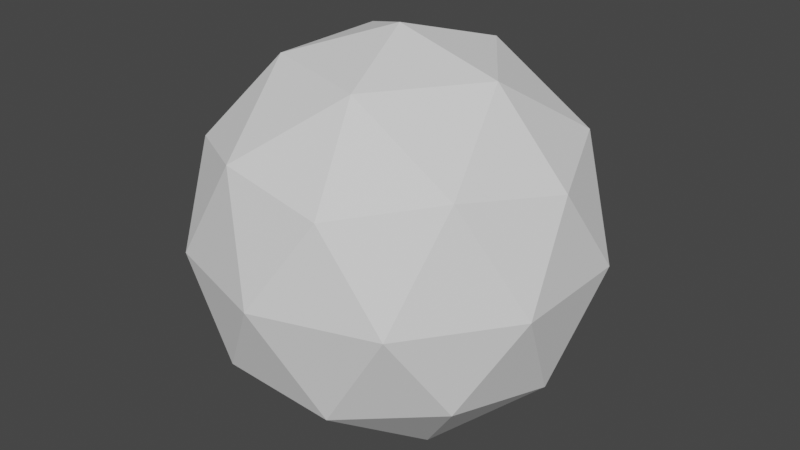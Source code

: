 # Source: displaced_sphere.blend  (saved by Blender 3.2.14; exported with 4.5.12 LTS)
import bpy
from mathutils import Matrix  # noqa: F401  (used for matrix-valued properties, if any)

bpy.ops.wm.read_factory_settings(use_empty=True)
scene = bpy.context.scene
scene.name = 'Scene'

# ---- collections
col_collection = bpy.data.collections.new('Collection'); scene.collection.children.link(col_collection)

# ---- node groups
ng_auto_smooth = bpy.data.node_groups.new('Auto Smooth', 'GeometryNodeTree')
_s = ng_auto_smooth.interface.new_socket(name='Geometry', in_out='OUTPUT', socket_type='NodeSocketGeometry')
_s = ng_auto_smooth.interface.new_socket(name='Geometry', in_out='INPUT', socket_type='NodeSocketGeometry')
_s = ng_auto_smooth.interface.new_socket(name='Angle', in_out='INPUT', socket_type='NodeSocketFloat')
_s.subtype = 'ANGLE'
_s.min_value = 0.0
_s.max_value = 3.142
ng_auto_smooth.is_modifier = True
_N = ng_auto_smooth.nodes; _L = ng_auto_smooth.links
n0 = _N.new('NodeGroupOutput'); n0.name = 'Group Output'; n0.location = (480, -100)
n1 = _N.new('NodeGroupInput'); n1.name = 'Group Input'; n1.location = (-420, -300)
n2 = _N.new('NodeGroupInput'); n2.name = 'Group Input.001'; n2.location = (-60, -100)
n3 = _N.new('GeometryNodeSetShadeSmooth'); n3.name = 'Set Shade Smooth'; n3.location = (120, -100)
n3.domain = 'EDGE'
n4 = _N.new('GeometryNodeSetShadeSmooth'); n4.name = 'Set Shade Smooth.001'; n4.location = (300, -100)
n5 = _N.new('GeometryNodeInputMeshEdgeAngle'); n5.name = 'Edge Angle'; n5.location = (-420, -220)
n6 = _N.new('GeometryNodeInputEdgeSmooth'); n6.name = 'Is Edge Smooth'; n6.location = (-60, -160)
n7 = _N.new('GeometryNodeInputShadeSmooth'); n7.name = 'Is Face Smooth'; n7.location = (-240, -340)
n8 = _N.new('FunctionNodeBooleanMath'); n8.name = 'Boolean Math'; n8.location = (-60, -220)
n9 = _N.new('FunctionNodeCompare'); n9.name = 'Compare'; n9.location = (-240, -180)
n9.operation = 'LESS_EQUAL'
_L.new(n5.outputs[0], n9.inputs[0])
_L.new(n4.outputs[0], n0.inputs[0])
_L.new(n1.outputs[1], n9.inputs[1])
_L.new(n9.outputs[0], n8.inputs[0])
_L.new(n7.outputs[0], n8.inputs[1])
_L.new(n2.outputs[0], n3.inputs[0])
_L.new(n6.outputs[0], n3.inputs[1])
_L.new(n3.outputs[0], n4.inputs[0])
_L.new(n8.outputs[0], n3.inputs[2])
n0.is_active_output = True

# ---- world
world_world = bpy.data.worlds.new('World'); scene.world = world_world
world_world.use_nodes = True; world_world.node_tree.nodes.clear()
_N = world_world.node_tree.nodes; _L = world_world.node_tree.links
n0 = _N.new('ShaderNodeOutputWorld'); n0.name = 'World Output'; n0.location = (300, 300)
n1 = _N.new('ShaderNodeBackground'); n1.name = 'Background'; n1.location = (10, 300)
n1.inputs[0].default_value = (0.05088, 0.05088, 0.05088, 1.0)
_L.new(n1.outputs[0], n0.inputs[0])
n0.is_active_output = True
world_world.color = (0.05088, 0.05088, 0.05088)
world_world.use_sun_shadow = False
world_world.sun_shadow_jitter_overblur = 0.0

# ---- meshes
me_icosphere = bpy.data.meshes.new('Icosphere')
me_icosphere.from_pydata([(0.0, 0.0, -1.0), (0.7236, -0.5257, -0.4472), (-0.2764, -0.8506, -0.4472), (-0.8944, 0.0, -0.4472), (-0.2764, 0.8506, -0.4472), (0.7236, 0.5257, -0.4472), (0.2764, -0.8506, 0.4472), (-0.7236, -0.5257, 0.4472), (-0.7236, 0.5257, 0.4472), (0.2764, 0.8506, 0.4472), (0.8944, 0.0, 0.4472), (0.0, 0.0, 1.0), (-0.1625, -0.5, -0.8507), (0.4253, -0.309, -0.8507), (0.2629, -0.809, -0.5257), (0.8506, 0.0, -0.5257), (0.4253, 0.309, -0.8507), (-0.5257, 0.0, -0.8507), (-0.6882, -0.5, -0.5257), (-0.1625, 0.5, -0.8507), (-0.6882, 0.5, -0.5257), (0.2629, 0.809, -0.5257), (0.9511, -0.309, 0.0), (0.9511, 0.309, 0.0), (0.0, -1.0, 0.0), (0.5878, -0.809, 0.0), (-0.9511, -0.309, 0.0), (-0.5878, -0.809, 0.0), (-0.5878, 0.809, 0.0), (-0.9511, 0.309, 0.0), (0.5878, 0.809, 0.0), (0.0, 1.0, 0.0), (0.6882, -0.5, 0.5257), (-0.2629, -0.809, 0.5257), (-0.8506, 0.0, 0.5257), (-0.2629, 0.809, 0.5257), (0.6882, 0.5, 0.5257), (0.1625, -0.5, 0.8507), (0.5257, 0.0, 0.8507), (-0.4253, -0.309, 0.8507), (-0.4253, 0.309, 0.8507), (0.1625, 0.5, 0.8507)], [], [(0, 13, 12), (1, 13, 15), (0, 12, 17), (0, 17, 19), (0, 19, 16), (1, 15, 22), (2, 14, 24), (3, 18, 26), (4, 20, 28), (5, 21, 30), (1, 22, 25), (2, 24, 27), (3, 26, 29), (4, 28, 31), (5, 30, 23), (6, 32, 37), (7, 33, 39), (8, 34, 40), (9, 35, 41), (10, 36, 38), (38, 41, 11), (38, 36, 41), (36, 9, 41), (41, 40, 11), (41, 35, 40), (35, 8, 40), (40, 39, 11), (40, 34, 39), (34, 7, 39), (39, 37, 11), (39, 33, 37), (33, 6, 37), (37, 38, 11), (37, 32, 38), (32, 10, 38), (23, 36, 10), (23, 30, 36), (30, 9, 36), (31, 35, 9), (31, 28, 35), (28, 8, 35), (29, 34, 8), (29, 26, 34), (26, 7, 34), (27, 33, 7), (27, 24, 33), (24, 6, 33), (25, 32, 6), (25, 22, 32), (22, 10, 32), (30, 31, 9), (30, 21, 31), (21, 4, 31), (28, 29, 8), (28, 20, 29), (20, 3, 29), (26, 27, 7), (26, 18, 27), (18, 2, 27), (24, 25, 6), (24, 14, 25), (14, 1, 25), (22, 23, 10), (22, 15, 23), (15, 5, 23), (16, 21, 5), (16, 19, 21), (19, 4, 21), (19, 20, 4), (19, 17, 20), (17, 3, 20), (17, 18, 3), (17, 12, 18), (12, 2, 18), (15, 16, 5), (15, 13, 16), (13, 0, 16), (12, 14, 2), (12, 13, 14), (13, 1, 14)])
_uv = me_icosphere.uv_layers.new(name='UVMap')
_uv.uv.foreach_set('vector', [0.1818, 0.0, 0.2273, 0.07873, 0.1364, 0.07873, 0.2727, 0.1575, 0.3182, 0.07873, 0.3636, 0.1575, 0.9091, 0.0, 0.9545, 0.07873, 0.8636, 0.07873, 0.7273, 0.0, 0.7727, 0.07873, 0.6818, 0.07873, 0.5455, 0.0, 0.5909, 0.07873, 0.5, 0.07873, 0.2727, 0.1575, 0.3636, 0.1575, 0.3182, 0.2362, 0.09091, 0.1575, 0.1818, 0.1575, 0.1364, 0.2362, 0.8182, 0.1575, 0.9091, 0.1575, 0.8636, 0.2362, 0.6364, 0.1575, 0.7273, 0.1575, 0.6818, 0.2362, 0.4545, 0.1575, 0.5455, 0.1575, 0.5, 0.2362, 0.2727, 0.1575, 0.3182, 0.2362, 0.2273, 0.2362, 0.09091, 0.1575, 0.1364, 0.2362, 0.04546, 0.2362, 0.8182, 0.1575, 0.8636, 0.2362, 0.7727, 0.2362, 0.6364, 0.1575, 0.6818, 0.2362, 0.5909, 0.2362, 0.4545, 0.1575, 0.5, 0.2362, 0.4091, 0.2362, 0.1818, 0.3149, 0.2727, 0.3149, 0.2273, 0.3937, 0.0, 0.3149, 0.09091, 0.3149, 0.04546, 0.3937, 0.7273, 0.3149, 0.8182, 0.3149, 0.7727, 0.3937, 0.5455, 0.3149, 0.6364, 0.3149, 0.5909, 0.3937, 0.3636, 0.3149, 0.4545, 0.3149, 0.4091, 0.3937, 0.4091, 0.3937, 0.5, 0.3937, 0.4545, 0.4724, 0.4091, 0.3937, 0.4545, 0.3149, 0.5, 0.3937, 0.4545, 0.3149, 0.5455, 0.3149, 0.5, 0.3937, 0.5909, 0.3937, 0.6818, 0.3937, 0.6364, 0.4724, 0.5909, 0.3937, 0.6364, 0.3149, 0.6818, 0.3937, 0.6364, 0.3149, 0.7273, 0.3149, 0.6818, 0.3937, 0.7727, 0.3937, 0.8636, 0.3937, 0.8182, 0.4724, 0.7727, 0.3937, 0.8182, 0.3149, 0.8636, 0.3937, 0.8182, 0.3149, 0.9091, 0.3149, 0.8636, 0.3937, 0.04546, 0.3937, 0.1364, 0.3937, 0.09091, 0.4724, 0.04546, 0.3937, 0.09091, 0.3149, 0.1364, 0.3937, 0.09091, 0.3149, 0.1818, 0.3149, 0.1364, 0.3937, 0.2273, 0.3937, 0.3182, 0.3937, 0.2727, 0.4724, 0.2273, 0.3937, 0.2727, 0.3149, 0.3182, 0.3937, 0.2727, 0.3149, 0.3636, 0.3149, 0.3182, 0.3937, 0.4091, 0.2362, 0.4545, 0.3149, 0.3636, 0.3149, 0.4091, 0.2362, 0.5, 0.2362, 0.4545, 0.3149, 0.5, 0.2362, 0.5455, 0.3149, 0.4545, 0.3149, 0.5909, 0.2362, 0.6364, 0.3149, 0.5455, 0.3149, 0.5909, 0.2362, 0.6818, 0.2362, 0.6364, 0.3149, 0.6818, 0.2362, 0.7273, 0.3149, 0.6364, 0.3149, 0.7727, 0.2362, 0.8182, 0.3149, 0.7273, 0.3149, 0.7727, 0.2362, 0.8636, 0.2362, 0.8182, 0.3149, 0.8636, 0.2362, 0.9091, 0.3149, 0.8182, 0.3149, 0.04546, 0.2362, 0.09091, 0.3149, 0.0, 0.3149, 0.04546, 0.2362, 0.1364, 0.2362, 0.09091, 0.3149, 0.1364, 0.2362, 0.1818, 0.3149, 0.09091, 0.3149, 0.2273, 0.2362, 0.2727, 0.3149, 0.1818, 0.3149, 0.2273, 0.2362, 0.3182, 0.2362, 0.2727, 0.3149, 0.3182, 0.2362, 0.3636, 0.3149, 0.2727, 0.3149, 0.5, 0.2362, 0.5909, 0.2362, 0.5455, 0.3149, 0.5, 0.2362, 0.5455, 0.1575, 0.5909, 0.2362, 0.5455, 0.1575, 0.6364, 0.1575, 0.5909, 0.2362, 0.6818, 0.2362, 0.7727, 0.2362, 0.7273, 0.3149, 0.6818, 0.2362, 0.7273, 0.1575, 0.7727, 0.2362, 0.7273, 0.1575, 0.8182, 0.1575, 0.7727, 0.2362, 0.8636, 0.2362, 0.9545, 0.2362, 0.9091, 0.3149, 0.8636, 0.2362, 0.9091, 0.1575, 0.9545, 0.2362, 0.9091, 0.1575, 1.0, 0.1575, 0.9545, 0.2362, 0.1364, 0.2362, 0.2273, 0.2362, 0.1818, 0.3149, 0.1364, 0.2362, 0.1818, 0.1575, 0.2273, 0.2362, 0.1818, 0.1575, 0.2727, 0.1575, 0.2273, 0.2362, 0.3182, 0.2362, 0.4091, 0.2362, 0.3636, 0.3149, 0.3182, 0.2362, 0.3636, 0.1575, 0.4091, 0.2362, 0.3636, 0.1575, 0.4545, 0.1575, 0.4091, 0.2362, 0.5, 0.07873, 0.5455, 0.1575, 0.4545, 0.1575, 0.5, 0.07873, 0.5909, 0.07873, 0.5455, 0.1575, 0.5909, 0.07873, 0.6364, 0.1575, 0.5455, 0.1575, 0.6818, 0.07873, 0.7273, 0.1575, 0.6364, 0.1575, 0.6818, 0.07873, 0.7727, 0.07873, 0.7273, 0.1575, 0.7727, 0.07873, 0.8182, 0.1575, 0.7273, 0.1575, 0.8636, 0.07873, 0.9091, 0.1575, 0.8182, 0.1575, 0.8636, 0.07873, 0.9545, 0.07873, 0.9091, 0.1575, 0.9545, 0.07873, 1.0, 0.1575, 0.9091, 0.1575, 0.3636, 0.1575, 0.4091, 0.07873, 0.4545, 0.1575, 0.3636, 0.1575, 0.3182, 0.07873, 0.4091, 0.07873, 0.3182, 0.07873, 0.3636, 0.0, 0.4091, 0.07873, 0.1364, 0.07873, 0.1818, 0.1575, 0.09091, 0.1575, 0.1364, 0.07873, 0.2273, 0.07873, 0.1818, 0.1575, 0.2273, 0.07873, 0.2727, 0.1575, 0.1818, 0.1575])
me_icosphere.update()

# ---- objects
ob_icosphere = bpy.data.objects.new('Icosphere', me_icosphere)

# ---- transforms, parenting, visibility, modifiers, constraints
ob_icosphere.location = (0.0, 0.0, 0.0)
_m = ob_icosphere.modifiers.new('Displace', 'DISPLACE')
_m.mid_level = 1.0
_m.strength = 0.5
_m = ob_icosphere.modifiers.new('Auto Smooth', 'NODES')
_m.node_group = ng_auto_smooth
_gi = [s.identifier for s in ng_auto_smooth.interface.items_tree if s.item_type == 'SOCKET' and s.in_out == 'INPUT']
_m[_gi[1]] = 0.5236  # Angle

# ---- collection membership
col_collection.objects.link(ob_icosphere)

# ---- scene / render settings (as saved in the file)
scene.frame_start = 1; scene.frame_end = 250; scene.frame_set(1)
scene.render.engine = 'BLENDER_EEVEE_NEXT'
scene.cycles.sampling_pattern = 'TABULATED_SOBOL'
scene.cycles.use_light_tree = False
scene.view_settings.view_transform = 'Filmic'
bpy.context.view_layer.update()

# ---- added for rendering (the .blend has no active camera and no usable light): camera, sun
cam_auto = bpy.data.cameras.new('AutoCamera')
cam_auto.lens = 50.0
cam_auto.sensor_width = 36.0
cam_auto.clip_end = 1000.0
ob_auto_camera = bpy.data.objects.new('AutoCamera', cam_auto)
scene.collection.objects.link(ob_auto_camera)
ob_auto_camera.location = (2.98918, -3.58578, 2.40586)
ob_auto_camera.rotation_euler = (1.09748, -7.21219e-08, 0.694738)
scene.camera = ob_auto_camera
light_auto_sun = bpy.data.lights.new('AutoSun', 'SUN')
light_auto_sun.energy = 3.0
light_auto_sun.angle = 0.0523599
ob_auto_sun = bpy.data.objects.new('AutoSun', light_auto_sun)
scene.collection.objects.link(ob_auto_sun)
ob_auto_sun.rotation_euler = (0.872665, 0.174533, 0.523599)
bpy.context.view_layer.update()
